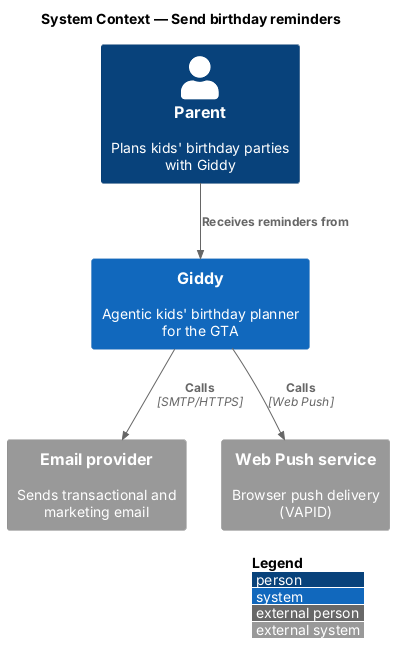

The diagram above was rendered by PlantUML. Its source (embedded in the PNG):
@startuml
!include <C4/C4_Context>
LAYOUT_WITH_LEGEND()
title System Context — Send birthday reminders

Person(parent, "Parent", "Plans kids' birthday parties with Giddy")
System(giddy, "Giddy", "Agentic kids' birthday planner for the GTA")
System_Ext(email, "Email provider", "Sends transactional and marketing email")
System_Ext(push, "Web Push service", "Browser push delivery (VAPID)")

Rel(parent, giddy, "Receives reminders from")
Rel(giddy, email, "Calls", "SMTP/HTTPS")
Rel(giddy, push, "Calls", "Web Push")
@enduml